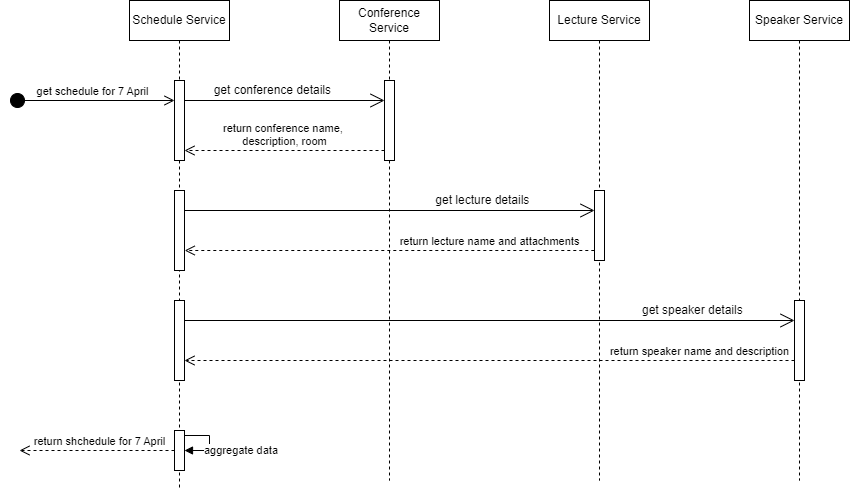

The diagram above was exported from draw.io. Its source (the exported page's mxGraphModel, read from the mxfile embedded in the PNG):
<mxGraphModel dx="2311" dy="759" grid="1" gridSize="10" guides="1" tooltips="1" connect="1" arrows="1" fold="1" page="1" pageScale="1" pageWidth="850" pageHeight="1100" math="0" shadow="0">
  <root>
    <mxCell id="0" />
    <mxCell id="1" parent="0" />
    <mxCell id="aM9ryv3xv72pqoxQDRHE-1" value="Schedule Service" style="shape=umlLifeline;perimeter=lifelinePerimeter;whiteSpace=wrap;html=1;container=0;dropTarget=0;collapsible=0;recursiveResize=0;outlineConnect=0;portConstraint=eastwest;newEdgeStyle={&quot;edgeStyle&quot;:&quot;elbowEdgeStyle&quot;,&quot;elbow&quot;:&quot;vertical&quot;,&quot;curved&quot;:0,&quot;rounded&quot;:0};" parent="1" vertex="1">
      <mxGeometry x="50" y="60" width="100" height="490" as="geometry" />
    </mxCell>
    <mxCell id="aM9ryv3xv72pqoxQDRHE-4" value="" style="html=1;points=[];perimeter=orthogonalPerimeter;outlineConnect=0;targetShapes=umlLifeline;portConstraint=eastwest;newEdgeStyle={&quot;edgeStyle&quot;:&quot;elbowEdgeStyle&quot;,&quot;elbow&quot;:&quot;vertical&quot;,&quot;curved&quot;:0,&quot;rounded&quot;:0};" parent="aM9ryv3xv72pqoxQDRHE-1" vertex="1">
      <mxGeometry x="45" y="80" width="10" height="80" as="geometry" />
    </mxCell>
    <mxCell id="EtjH5yh5Kp44NpdcdtG3-10" value="" style="html=1;points=[];perimeter=orthogonalPerimeter;outlineConnect=0;targetShapes=umlLifeline;portConstraint=eastwest;newEdgeStyle={&quot;edgeStyle&quot;:&quot;elbowEdgeStyle&quot;,&quot;elbow&quot;:&quot;vertical&quot;,&quot;curved&quot;:0,&quot;rounded&quot;:0};" vertex="1" parent="aM9ryv3xv72pqoxQDRHE-1">
      <mxGeometry x="45" y="190" width="10" height="80" as="geometry" />
    </mxCell>
    <mxCell id="EtjH5yh5Kp44NpdcdtG3-14" value="" style="html=1;points=[];perimeter=orthogonalPerimeter;outlineConnect=0;targetShapes=umlLifeline;portConstraint=eastwest;newEdgeStyle={&quot;edgeStyle&quot;:&quot;elbowEdgeStyle&quot;,&quot;elbow&quot;:&quot;vertical&quot;,&quot;curved&quot;:0,&quot;rounded&quot;:0};" vertex="1" parent="aM9ryv3xv72pqoxQDRHE-1">
      <mxGeometry x="45" y="300" width="10" height="80" as="geometry" />
    </mxCell>
    <mxCell id="EtjH5yh5Kp44NpdcdtG3-25" value="" style="html=1;points=[[0,0,0,0,5],[0,1,0,0,-5],[1,0,0,0,5],[1,1,0,0,-5]];perimeter=orthogonalPerimeter;outlineConnect=0;targetShapes=umlLifeline;portConstraint=eastwest;newEdgeStyle={&quot;curved&quot;:0,&quot;rounded&quot;:0};" vertex="1" parent="aM9ryv3xv72pqoxQDRHE-1">
      <mxGeometry x="45" y="430" width="10" height="40" as="geometry" />
    </mxCell>
    <mxCell id="EtjH5yh5Kp44NpdcdtG3-26" value="aggregate data" style="html=1;align=left;spacingLeft=2;endArrow=block;rounded=0;edgeStyle=orthogonalEdgeStyle;curved=0;rounded=0;exitX=1;exitY=0;exitDx=0;exitDy=5;exitPerimeter=0;" edge="1" target="EtjH5yh5Kp44NpdcdtG3-25" parent="aM9ryv3xv72pqoxQDRHE-1" source="EtjH5yh5Kp44NpdcdtG3-25">
      <mxGeometry x="0.8182" y="-10" relative="1" as="geometry">
        <mxPoint x="220" y="340" as="sourcePoint" />
        <Array as="points">
          <mxPoint x="80" y="435" />
          <mxPoint x="80" y="450" />
        </Array>
        <mxPoint x="10" y="10" as="offset" />
      </mxGeometry>
    </mxCell>
    <mxCell id="aM9ryv3xv72pqoxQDRHE-5" value="Conference Service" style="shape=umlLifeline;perimeter=lifelinePerimeter;whiteSpace=wrap;html=1;container=0;dropTarget=0;collapsible=0;recursiveResize=0;outlineConnect=0;portConstraint=eastwest;newEdgeStyle={&quot;edgeStyle&quot;:&quot;elbowEdgeStyle&quot;,&quot;elbow&quot;:&quot;vertical&quot;,&quot;curved&quot;:0,&quot;rounded&quot;:0};" parent="1" vertex="1">
      <mxGeometry x="260" y="60" width="100" height="480" as="geometry" />
    </mxCell>
    <mxCell id="aM9ryv3xv72pqoxQDRHE-6" value="" style="html=1;points=[];perimeter=orthogonalPerimeter;outlineConnect=0;targetShapes=umlLifeline;portConstraint=eastwest;newEdgeStyle={&quot;edgeStyle&quot;:&quot;elbowEdgeStyle&quot;,&quot;elbow&quot;:&quot;vertical&quot;,&quot;curved&quot;:0,&quot;rounded&quot;:0};" parent="aM9ryv3xv72pqoxQDRHE-5" vertex="1">
      <mxGeometry x="45" y="80" width="10" height="80" as="geometry" />
    </mxCell>
    <mxCell id="EtjH5yh5Kp44NpdcdtG3-1" value="Lecture Service" style="shape=umlLifeline;perimeter=lifelinePerimeter;whiteSpace=wrap;html=1;container=0;dropTarget=0;collapsible=0;recursiveResize=0;outlineConnect=0;portConstraint=eastwest;newEdgeStyle={&quot;edgeStyle&quot;:&quot;elbowEdgeStyle&quot;,&quot;elbow&quot;:&quot;vertical&quot;,&quot;curved&quot;:0,&quot;rounded&quot;:0};" vertex="1" parent="1">
      <mxGeometry x="470" y="60" width="100" height="480" as="geometry" />
    </mxCell>
    <mxCell id="EtjH5yh5Kp44NpdcdtG3-2" value="" style="html=1;points=[];perimeter=orthogonalPerimeter;outlineConnect=0;targetShapes=umlLifeline;portConstraint=eastwest;newEdgeStyle={&quot;edgeStyle&quot;:&quot;elbowEdgeStyle&quot;,&quot;elbow&quot;:&quot;vertical&quot;,&quot;curved&quot;:0,&quot;rounded&quot;:0};" vertex="1" parent="EtjH5yh5Kp44NpdcdtG3-1">
      <mxGeometry x="45" y="190" width="10" height="70" as="geometry" />
    </mxCell>
    <mxCell id="EtjH5yh5Kp44NpdcdtG3-4" value="Speaker Service" style="shape=umlLifeline;perimeter=lifelinePerimeter;whiteSpace=wrap;html=1;container=0;dropTarget=0;collapsible=0;recursiveResize=0;outlineConnect=0;portConstraint=eastwest;newEdgeStyle={&quot;edgeStyle&quot;:&quot;elbowEdgeStyle&quot;,&quot;elbow&quot;:&quot;vertical&quot;,&quot;curved&quot;:0,&quot;rounded&quot;:0};" vertex="1" parent="1">
      <mxGeometry x="670" y="60" width="100" height="480" as="geometry" />
    </mxCell>
    <mxCell id="EtjH5yh5Kp44NpdcdtG3-5" value="" style="html=1;points=[];perimeter=orthogonalPerimeter;outlineConnect=0;targetShapes=umlLifeline;portConstraint=eastwest;newEdgeStyle={&quot;edgeStyle&quot;:&quot;elbowEdgeStyle&quot;,&quot;elbow&quot;:&quot;vertical&quot;,&quot;curved&quot;:0,&quot;rounded&quot;:0};" vertex="1" parent="EtjH5yh5Kp44NpdcdtG3-4">
      <mxGeometry x="45" y="300" width="10" height="80" as="geometry" />
    </mxCell>
    <mxCell id="EtjH5yh5Kp44NpdcdtG3-7" value="" style="endArrow=open;endFill=1;endSize=12;html=1;rounded=0;" edge="1" parent="1" target="aM9ryv3xv72pqoxQDRHE-6">
      <mxGeometry width="160" relative="1" as="geometry">
        <mxPoint x="105" y="160" as="sourcePoint" />
        <mxPoint x="300" y="160" as="targetPoint" />
      </mxGeometry>
    </mxCell>
    <mxCell id="EtjH5yh5Kp44NpdcdtG3-8" value="return conference name,&amp;nbsp;&lt;div&gt;description, room&lt;/div&gt;" style="html=1;verticalAlign=bottom;endArrow=open;dashed=1;endSize=8;curved=0;rounded=0;" edge="1" parent="1">
      <mxGeometry relative="1" as="geometry">
        <mxPoint x="305" y="210" as="sourcePoint" />
        <mxPoint x="105" y="210" as="targetPoint" />
      </mxGeometry>
    </mxCell>
    <mxCell id="EtjH5yh5Kp44NpdcdtG3-9" value="get conference details&amp;nbsp;" style="text;html=1;align=center;verticalAlign=middle;whiteSpace=wrap;rounded=0;" vertex="1" parent="1">
      <mxGeometry x="130" y="140" width="130" height="20" as="geometry" />
    </mxCell>
    <mxCell id="EtjH5yh5Kp44NpdcdtG3-11" value="" style="endArrow=open;endFill=1;endSize=12;html=1;rounded=0;" edge="1" parent="1" target="EtjH5yh5Kp44NpdcdtG3-2">
      <mxGeometry width="160" relative="1" as="geometry">
        <mxPoint x="105" y="270" as="sourcePoint" />
        <mxPoint x="510" y="270" as="targetPoint" />
      </mxGeometry>
    </mxCell>
    <mxCell id="EtjH5yh5Kp44NpdcdtG3-12" value="get lecture details&amp;nbsp;" style="text;html=1;align=center;verticalAlign=middle;whiteSpace=wrap;rounded=0;" vertex="1" parent="1">
      <mxGeometry x="350" y="250" width="110" height="20" as="geometry" />
    </mxCell>
    <mxCell id="EtjH5yh5Kp44NpdcdtG3-13" value="return lecture name and attachments" style="html=1;verticalAlign=bottom;endArrow=open;dashed=1;endSize=8;curved=0;rounded=0;" edge="1" parent="1">
      <mxGeometry x="-0.4883" relative="1" as="geometry">
        <mxPoint x="514.8" y="310" as="sourcePoint" />
        <mxPoint x="105.20740740740739" y="310" as="targetPoint" />
        <mxPoint as="offset" />
      </mxGeometry>
    </mxCell>
    <mxCell id="EtjH5yh5Kp44NpdcdtG3-15" value="" style="endArrow=open;endFill=1;endSize=12;html=1;rounded=0;" edge="1" parent="1" target="EtjH5yh5Kp44NpdcdtG3-5">
      <mxGeometry width="160" relative="1" as="geometry">
        <mxPoint x="105" y="380" as="sourcePoint" />
        <mxPoint x="710" y="380" as="targetPoint" />
      </mxGeometry>
    </mxCell>
    <mxCell id="EtjH5yh5Kp44NpdcdtG3-16" value="return speaker name and description" style="html=1;verticalAlign=bottom;endArrow=open;dashed=1;endSize=8;curved=0;rounded=0;" edge="1" parent="1" target="EtjH5yh5Kp44NpdcdtG3-14">
      <mxGeometry x="-0.6885" relative="1" as="geometry">
        <mxPoint x="715" y="420" as="sourcePoint" />
        <mxPoint x="110" y="420" as="targetPoint" />
        <mxPoint as="offset" />
      </mxGeometry>
    </mxCell>
    <mxCell id="EtjH5yh5Kp44NpdcdtG3-17" value="get speaker details&amp;nbsp;" style="text;html=1;align=center;verticalAlign=middle;whiteSpace=wrap;rounded=0;" vertex="1" parent="1">
      <mxGeometry x="560" y="360" width="110" height="20" as="geometry" />
    </mxCell>
    <mxCell id="EtjH5yh5Kp44NpdcdtG3-23" value="get schedule for 7 April" style="html=1;verticalAlign=bottom;startArrow=circle;startFill=1;endArrow=open;startSize=6;endSize=8;curved=0;rounded=0;" edge="1" parent="1" target="aM9ryv3xv72pqoxQDRHE-4">
      <mxGeometry width="80" relative="1" as="geometry">
        <mxPoint x="-70" y="160" as="sourcePoint" />
        <mxPoint x="90" y="160" as="targetPoint" />
      </mxGeometry>
    </mxCell>
    <mxCell id="EtjH5yh5Kp44NpdcdtG3-24" value="return shchedule for 7 April" style="html=1;verticalAlign=bottom;endArrow=open;dashed=1;endSize=8;curved=0;rounded=0;" edge="1" parent="1">
      <mxGeometry x="-0.0323" relative="1" as="geometry">
        <mxPoint x="95" y="510" as="sourcePoint" />
        <mxPoint x="-60" y="510" as="targetPoint" />
        <mxPoint as="offset" />
      </mxGeometry>
    </mxCell>
  </root>
</mxGraphModel>